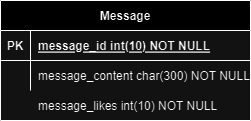

The diagram above was exported from draw.io. Its source (the exported page's mxGraphModel, read from the mxfile embedded in the PNG):
<mxGraphModel dx="526" dy="632" grid="1" gridSize="10" guides="1" tooltips="1" connect="1" arrows="1" fold="1" page="1" pageScale="1" pageWidth="850" pageHeight="1100" math="0" shadow="0" extFonts="Permanent Marker^https://fonts.googleapis.com/css?family=Permanent+Marker">
  <root>
    <mxCell id="0" />
    <mxCell id="1" parent="0" />
    <mxCell id="C-vyLk0tnHw3VtMMgP7b-23" value="Message" style="shape=table;startSize=30;container=1;collapsible=1;childLayout=tableLayout;fixedRows=1;rowLines=0;fontStyle=1;align=center;resizeLast=1;" parent="1" vertex="1">
      <mxGeometry x="120" y="120" width="250" height="120" as="geometry" />
    </mxCell>
    <mxCell id="C-vyLk0tnHw3VtMMgP7b-24" value="" style="shape=partialRectangle;collapsible=0;dropTarget=0;pointerEvents=0;fillColor=none;points=[[0,0.5],[1,0.5]];portConstraint=eastwest;top=0;left=0;right=0;bottom=1;" parent="C-vyLk0tnHw3VtMMgP7b-23" vertex="1">
      <mxGeometry y="30" width="250" height="30" as="geometry" />
    </mxCell>
    <mxCell id="C-vyLk0tnHw3VtMMgP7b-25" value="PK" style="shape=partialRectangle;overflow=hidden;connectable=0;fillColor=none;top=0;left=0;bottom=0;right=0;fontStyle=1;" parent="C-vyLk0tnHw3VtMMgP7b-24" vertex="1">
      <mxGeometry width="30" height="30" as="geometry">
        <mxRectangle width="30" height="30" as="alternateBounds" />
      </mxGeometry>
    </mxCell>
    <mxCell id="C-vyLk0tnHw3VtMMgP7b-26" value="message_id int(10) NOT NULL " style="shape=partialRectangle;overflow=hidden;connectable=0;fillColor=none;top=0;left=0;bottom=0;right=0;align=left;spacingLeft=6;fontStyle=5;" parent="C-vyLk0tnHw3VtMMgP7b-24" vertex="1">
      <mxGeometry x="30" width="220" height="30" as="geometry">
        <mxRectangle width="220" height="30" as="alternateBounds" />
      </mxGeometry>
    </mxCell>
    <mxCell id="C-vyLk0tnHw3VtMMgP7b-27" value="" style="shape=partialRectangle;collapsible=0;dropTarget=0;pointerEvents=0;fillColor=none;points=[[0,0.5],[1,0.5]];portConstraint=eastwest;top=0;left=0;right=0;bottom=0;" parent="C-vyLk0tnHw3VtMMgP7b-23" vertex="1">
      <mxGeometry y="60" width="250" height="30" as="geometry" />
    </mxCell>
    <mxCell id="C-vyLk0tnHw3VtMMgP7b-28" value="" style="shape=partialRectangle;overflow=hidden;connectable=0;fillColor=none;top=0;left=0;bottom=0;right=0;" parent="C-vyLk0tnHw3VtMMgP7b-27" vertex="1">
      <mxGeometry width="30" height="30" as="geometry">
        <mxRectangle width="30" height="30" as="alternateBounds" />
      </mxGeometry>
    </mxCell>
    <mxCell id="C-vyLk0tnHw3VtMMgP7b-29" value="message_content char(300) NOT NULL" style="shape=partialRectangle;overflow=hidden;connectable=0;fillColor=none;top=0;left=0;bottom=0;right=0;align=left;spacingLeft=6;" parent="C-vyLk0tnHw3VtMMgP7b-27" vertex="1">
      <mxGeometry x="30" width="220" height="30" as="geometry">
        <mxRectangle width="220" height="30" as="alternateBounds" />
      </mxGeometry>
    </mxCell>
    <mxCell id="1QMAUBOvmjObmdFZStAH-1" value="message_likes int(10) NOT NULL" style="shape=partialRectangle;overflow=hidden;connectable=0;fillColor=none;top=0;left=0;bottom=0;right=0;align=left;spacingLeft=6;" vertex="1" parent="1">
      <mxGeometry x="150" y="210" width="220" height="30" as="geometry">
        <mxRectangle width="220" height="30" as="alternateBounds" />
      </mxGeometry>
    </mxCell>
  </root>
</mxGraphModel>